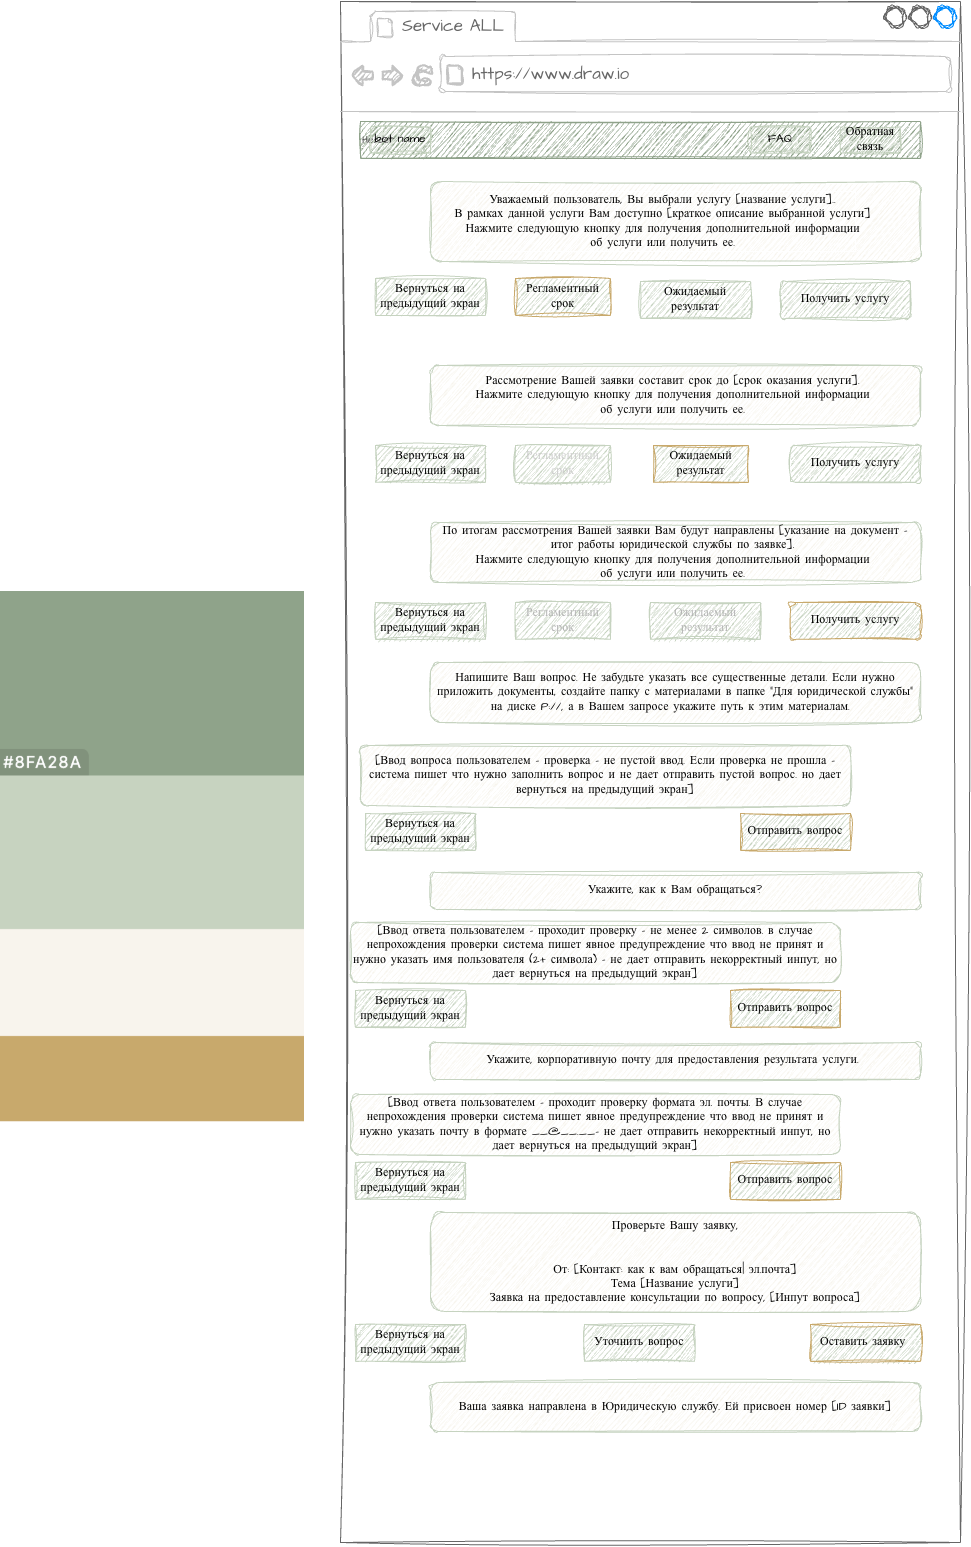

The diagram above was exported from draw.io. Its source (the exported page's mxGraphModel, read from the mxfile embedded in the PNG):
<mxGraphModel dx="1539" dy="742" grid="1" gridSize="10" guides="1" tooltips="1" connect="1" arrows="1" fold="1" page="1" pageScale="1" pageWidth="827" pageHeight="1169" math="0" shadow="0">
  <root>
    <mxCell id="0" />
    <mxCell id="1" parent="0" />
    <mxCell id="ss9z3_OQqwDCIDHI4J4L-1" parent="1" style="strokeWidth=1;shadow=0;dashed=0;align=center;html=1;shape=mxgraph.mockup.containers.browserWindow;rSize=0;strokeColor=#666666;strokeColor2=#008cff;strokeColor3=#c4c4c4;mainText=,;recursiveResize=0;sketch=1;hachureGap=4;jiggle=2;curveFitting=1;fontFamily=Architects Daughter;fontSource=https://fonts.googleapis.com/css?family=Architects+Daughter;fontStyle=1" value="" vertex="1">
      <mxGeometry height="1541" width="620" x="70" y="70" as="geometry" />
    </mxCell>
    <mxCell id="ss9z3_OQqwDCIDHI4J4L-2" parent="ss9z3_OQqwDCIDHI4J4L-1" style="strokeWidth=1;shadow=0;dashed=0;align=center;html=1;shape=mxgraph.mockup.containers.anchor;fontSize=17;fontColor=#666666;align=left;whiteSpace=wrap;sketch=1;hachureGap=4;jiggle=2;curveFitting=1;fontFamily=Architects Daughter;fontSource=https://fonts.googleapis.com/css?family=Architects+Daughter;" value="Service ALL" vertex="1">
      <mxGeometry height="26" width="110" x="60" y="12" as="geometry" />
    </mxCell>
    <mxCell id="ss9z3_OQqwDCIDHI4J4L-3" parent="ss9z3_OQqwDCIDHI4J4L-1" style="strokeWidth=1;shadow=0;dashed=0;align=center;html=1;shape=mxgraph.mockup.containers.anchor;rSize=0;fontSize=17;fontColor=#666666;align=left;sketch=1;hachureGap=4;jiggle=2;curveFitting=1;fontFamily=Architects Daughter;fontSource=https://fonts.googleapis.com/css?family=Architects+Daughter;" value="https://www.draw.io" vertex="1">
      <mxGeometry height="26" width="250" x="130" y="60" as="geometry" />
    </mxCell>
    <mxCell id="ss9z3_OQqwDCIDHI4J4L-4" parent="ss9z3_OQqwDCIDHI4J4L-1" style="whiteSpace=wrap;html=1;shadow=0;dashed=0;fontSize=10;align=left;fillColor=light-dark(#8fa28a, #121212);strokeColor=light-dark(#8fa28a, #959595);fontColor=#4D4D4D;sketch=1;hachureGap=4;jiggle=2;curveFitting=1;fontFamily=Architects Daughter;fontSource=https://fonts.googleapis.com/css?family=Architects+Daughter;" value="Header" vertex="1">
      <mxGeometry height="36.88" width="560" x="20" y="120" as="geometry" />
    </mxCell>
    <mxCell id="ss9z3_OQqwDCIDHI4J4L-5" parent="ss9z3_OQqwDCIDHI4J4L-1" style="rounded=0;whiteSpace=wrap;html=1;sketch=1;hachureGap=4;jiggle=2;curveFitting=1;fontFamily=Architects Daughter;fontSource=https://fonts.googleapis.com/css?family=Architects+Daughter;fillColor=light-dark(#c6d3c0, #ededed);strokeColor=light-dark(#c6d3c0, #ededed);" value="bot name" vertex="1">
      <mxGeometry height="26" width="60" x="30" y="125.44" as="geometry" />
    </mxCell>
    <mxCell id="ss9z3_OQqwDCIDHI4J4L-6" parent="ss9z3_OQqwDCIDHI4J4L-1" style="rounded=1;whiteSpace=wrap;html=1;sketch=1;hachureGap=4;jiggle=2;curveFitting=1;fontFamily=Architects Daughter;fontSource=https://fonts.googleapis.com/css?family=Architects+Daughter;strokeColor=light-dark(#c6d3c0, #ededed);fillColor=light-dark(#c6d3c0, #ededed);" value="Получить услугу" vertex="1">
      <mxGeometry height="36.88" width="130" x="440" y="280" as="geometry" />
    </mxCell>
    <mxCell id="ss9z3_OQqwDCIDHI4J4L-7" parent="ss9z3_OQqwDCIDHI4J4L-1" style="rounded=0;whiteSpace=wrap;html=1;sketch=1;hachureGap=4;jiggle=2;curveFitting=1;fontFamily=Architects Daughter;fontSource=https://fonts.googleapis.com/css?family=Architects+Daughter;fillColor=light-dark(#c6d3c0, #ededed);strokeColor=light-dark(#c6d3c0, #ededed);" value="Обратная связь" vertex="1">
      <mxGeometry height="26" width="60" x="500" y="125.44" as="geometry" />
    </mxCell>
    <mxCell id="ss9z3_OQqwDCIDHI4J4L-8" parent="ss9z3_OQqwDCIDHI4J4L-1" style="rounded=0;whiteSpace=wrap;html=1;sketch=1;hachureGap=4;jiggle=2;curveFitting=1;fontFamily=Architects Daughter;fontSource=https://fonts.googleapis.com/css?family=Architects+Daughter;fillColor=light-dark(#c6d3c0, #ededed);strokeColor=light-dark(#c6d3c0, #ededed);" value="FAQ" vertex="1">
      <mxGeometry height="26" width="60" x="410" y="125.44" as="geometry" />
    </mxCell>
    <mxCell id="ss9z3_OQqwDCIDHI4J4L-9" parent="ss9z3_OQqwDCIDHI4J4L-1" style="rounded=0;whiteSpace=wrap;html=1;sketch=1;hachureGap=4;jiggle=2;curveFitting=1;fontFamily=Architects Daughter;fontSource=https://fonts.googleapis.com/css?family=Architects+Daughter;fontStyle=1;fillColor=light-dark(#c6d3c0, #512d2b);strokeColor=light-dark(#c8a96c, #d7817e);" value="&lt;span style=&quot;font-weight: normal;&quot;&gt;Регламентный срок&lt;/span&gt;" vertex="1">
      <mxGeometry height="36.88" width="95" x="175" y="277" as="geometry" />
    </mxCell>
    <mxCell id="ss9z3_OQqwDCIDHI4J4L-10" parent="ss9z3_OQqwDCIDHI4J4L-1" style="rounded=0;whiteSpace=wrap;html=1;sketch=1;hachureGap=4;jiggle=2;curveFitting=1;fontFamily=Architects Daughter;fontSource=https://fonts.googleapis.com/css?family=Architects+Daughter;fontStyle=1;strokeColor=light-dark(#c6d3c0, #ededed);fillColor=light-dark(#c6d3c0, #ededed);" value="&lt;span style=&quot;font-weight: normal;&quot;&gt;Ожидаемый результат&lt;/span&gt;" vertex="1">
      <mxGeometry height="36.88" width="110" x="300" y="280" as="geometry" />
    </mxCell>
    <mxCell id="ss9z3_OQqwDCIDHI4J4L-11" parent="ss9z3_OQqwDCIDHI4J4L-1" style="rounded=1;whiteSpace=wrap;html=1;sketch=1;hachureGap=4;jiggle=2;curveFitting=1;fontFamily=Architects Daughter;fontSource=https://fonts.googleapis.com/css?family=Architects+Daughter;fillColor=light-dark(#f7f4ed, #ededed);strokeColor=#C6D3C0;" value="" vertex="1">
      <mxGeometry height="80" width="490" x="90" y="180" as="geometry" />
    </mxCell>
    <mxCell id="ss9z3_OQqwDCIDHI4J4L-12" parent="ss9z3_OQqwDCIDHI4J4L-1" style="text;html=1;whiteSpace=wrap;strokeColor=light-dark(#ffffff, #ededed);fillColor=none;align=center;verticalAlign=middle;rounded=0;fontFamily=Architects Daughter;fontSource=https://fonts.googleapis.com/css?family=Architects+Daughter;" value="&lt;span style=&quot;white-space: nowrap;&quot;&gt;Уважаемый пользователь, Вы выбрали услугу [название услуги]..&amp;nbsp;&lt;/span&gt;&lt;div&gt;&lt;span style=&quot;text-wrap-mode: nowrap;&quot;&gt;В рамках данной услуги Вам доступно [краткое описание выбранной услуги]&amp;nbsp;&lt;/span&gt;&lt;/div&gt;&lt;div&gt;&lt;span style=&quot;text-wrap-mode: nowrap;&quot;&gt;Нажмите следующую кнопку для получения дополнительной информации&amp;nbsp;&lt;/span&gt;&lt;/div&gt;&lt;div&gt;&lt;span style=&quot;text-wrap-mode: nowrap;&quot;&gt;об услуги или получить ее.&amp;nbsp;&lt;/span&gt;&lt;/div&gt;" vertex="1">
      <mxGeometry height="60" width="380" x="135" y="190" as="geometry" />
    </mxCell>
    <mxCell id="ss9z3_OQqwDCIDHI4J4L-13" parent="ss9z3_OQqwDCIDHI4J4L-1" style="rounded=1;whiteSpace=wrap;html=1;sketch=1;hachureGap=4;jiggle=2;curveFitting=1;fontFamily=Architects Daughter;fontSource=https://fonts.googleapis.com/css?family=Architects+Daughter;fillColor=light-dark(#f7f4ed, #ededed);strokeColor=light-dark(#c6d3c0, #ededed);" value="Рассмотрение Вашей заявки составит срок до [срок оказания услуги].&amp;nbsp;&lt;div&gt;&lt;div&gt;&lt;span style=&quot;text-wrap-mode: nowrap;&quot;&gt;Нажмите следующую кнопку для получения дополнительной информации&amp;nbsp;&lt;/span&gt;&lt;/div&gt;&lt;div&gt;&lt;span style=&quot;text-wrap-mode: nowrap;&quot;&gt;об услуги или получить ее.&amp;nbsp;&lt;/span&gt;&lt;/div&gt;&lt;/div&gt;" vertex="1">
      <mxGeometry height="60" width="490" x="90" y="364" as="geometry" />
    </mxCell>
    <mxCell id="ss9z3_OQqwDCIDHI4J4L-14" parent="ss9z3_OQqwDCIDHI4J4L-1" style="rounded=1;whiteSpace=wrap;html=1;sketch=1;hachureGap=4;jiggle=2;curveFitting=1;fontFamily=Architects Daughter;fontSource=https://fonts.googleapis.com/css?family=Architects+Daughter;fillColor=light-dark(#c6d3c0, #ededed);strokeColor=light-dark(#c6d3c0, #ededed);" value="Получить услугу" vertex="1">
      <mxGeometry height="36.88" width="130" x="450" y="444" as="geometry" />
    </mxCell>
    <mxCell id="ss9z3_OQqwDCIDHI4J4L-15" parent="ss9z3_OQqwDCIDHI4J4L-1" style="rounded=0;whiteSpace=wrap;html=1;sketch=1;hachureGap=4;jiggle=2;curveFitting=1;fontFamily=Architects Daughter;fontSource=https://fonts.googleapis.com/css?family=Architects+Daughter;fontStyle=1;strokeColor=light-dark(#c6d3c0, #ededed);fillColor=light-dark(#c6d3c0, #ededed);fontColor=#CCCCCC;" value="&lt;span style=&quot;font-weight: normal;&quot;&gt;Регламентный срок&lt;/span&gt;" vertex="1">
      <mxGeometry height="36.88" width="95" x="175" y="444" as="geometry" />
    </mxCell>
    <mxCell id="ss9z3_OQqwDCIDHI4J4L-17" parent="ss9z3_OQqwDCIDHI4J4L-1" style="rounded=1;whiteSpace=wrap;html=1;sketch=1;hachureGap=4;jiggle=2;curveFitting=1;fontFamily=Architects Daughter;fontSource=https://fonts.googleapis.com/css?family=Architects+Daughter;fillColor=light-dark(#f7f4ed, #ededed);strokeColor=light-dark(#c6d3c0, #ededed);" value="По итогам рассмотрения Вашей заявки Вам будут направлены [указание на документ - итог работы юридической службы по заявке].&amp;nbsp;&lt;div&gt;&lt;div&gt;&lt;span style=&quot;text-wrap-mode: nowrap;&quot;&gt;Нажмите следующую кнопку для получения дополнительной информации&amp;nbsp;&lt;/span&gt;&lt;/div&gt;&lt;div&gt;&lt;span style=&quot;text-wrap-mode: nowrap;&quot;&gt;об услуги или получить ее.&amp;nbsp;&lt;/span&gt;&lt;/div&gt;&lt;/div&gt;" vertex="1">
      <mxGeometry height="60" width="490" x="90" y="521" as="geometry" />
    </mxCell>
    <mxCell id="ss9z3_OQqwDCIDHI4J4L-18" parent="ss9z3_OQqwDCIDHI4J4L-1" style="rounded=1;whiteSpace=wrap;html=1;sketch=1;hachureGap=4;jiggle=2;curveFitting=1;fontFamily=Architects Daughter;fontSource=https://fonts.googleapis.com/css?family=Architects+Daughter;fillColor=light-dark(#c6d3c0, #ededed);strokeColor=light-dark(#c8a96c, #ededed);" value="Получить услугу" vertex="1">
      <mxGeometry height="36.88" width="130" x="450" y="601" as="geometry" />
    </mxCell>
    <mxCell id="ss9z3_OQqwDCIDHI4J4L-19" parent="ss9z3_OQqwDCIDHI4J4L-1" style="rounded=0;whiteSpace=wrap;html=1;sketch=1;hachureGap=4;jiggle=2;curveFitting=1;fontFamily=Architects Daughter;fontSource=https://fonts.googleapis.com/css?family=Architects+Daughter;fontStyle=1;strokeColor=light-dark(#c6d3c0, #ededed);fillColor=light-dark(#c6d3c0, #ededed);" value="&lt;span style=&quot;font-weight: normal; color: rgb(179, 179, 179);&quot;&gt;Регламентный срок&lt;/span&gt;" vertex="1">
      <mxGeometry height="36.88" width="95" x="175" y="601" as="geometry" />
    </mxCell>
    <mxCell id="ss9z3_OQqwDCIDHI4J4L-20" parent="ss9z3_OQqwDCIDHI4J4L-1" style="rounded=0;whiteSpace=wrap;html=1;sketch=1;hachureGap=4;jiggle=2;curveFitting=1;fontFamily=Architects Daughter;fontSource=https://fonts.googleapis.com/css?family=Architects+Daughter;fontStyle=1;fontColor=#B3B3B3;strokeColor=light-dark(#c6d3c0, #ededed);fillColor=light-dark(#c6d3c0, #ededed);" value="&lt;span style=&quot;font-weight: normal;&quot;&gt;Ожидаемый результат&lt;/span&gt;" vertex="1">
      <mxGeometry height="36.88" width="110" x="310" y="601" as="geometry" />
    </mxCell>
    <mxCell id="ss9z3_OQqwDCIDHI4J4L-21" parent="ss9z3_OQqwDCIDHI4J4L-1" style="rounded=0;whiteSpace=wrap;html=1;sketch=1;hachureGap=4;jiggle=2;curveFitting=1;fontFamily=Architects Daughter;fontSource=https://fonts.googleapis.com/css?family=Architects+Daughter;fontStyle=1;strokeColor=light-dark(#c6d3c0, #ededed);fillColor=light-dark(#c6d3c0, #ededed);" value="&lt;span style=&quot;font-weight: 400;&quot;&gt;Вернуться на предыдущий экран&lt;/span&gt;" vertex="1">
      <mxGeometry height="36.88" width="110" x="35" y="277" as="geometry" />
    </mxCell>
    <mxCell id="ss9z3_OQqwDCIDHI4J4L-22" parent="ss9z3_OQqwDCIDHI4J4L-1" style="rounded=0;whiteSpace=wrap;html=1;sketch=1;hachureGap=4;jiggle=2;curveFitting=1;fontFamily=Architects Daughter;fontSource=https://fonts.googleapis.com/css?family=Architects+Daughter;fontStyle=1;fillColor=light-dark(#c6d3c0, #ededed);strokeColor=light-dark(#c6d3c0, #ededed);" value="&lt;span style=&quot;font-weight: 400;&quot;&gt;Вернуться на предыдущий экран&lt;/span&gt;" vertex="1">
      <mxGeometry height="36.88" width="110" x="35" y="444" as="geometry" />
    </mxCell>
    <mxCell id="ss9z3_OQqwDCIDHI4J4L-23" parent="ss9z3_OQqwDCIDHI4J4L-1" style="rounded=0;whiteSpace=wrap;html=1;sketch=1;hachureGap=4;jiggle=2;curveFitting=1;fontFamily=Architects Daughter;fontSource=https://fonts.googleapis.com/css?family=Architects+Daughter;fontStyle=1;fillColor=light-dark(#c6d3c0, #ededed);strokeColor=light-dark(#c6d3c0, #ededed);" value="&lt;span style=&quot;font-weight: 400;&quot;&gt;Вернуться на предыдущий экран&lt;/span&gt;" vertex="1">
      <mxGeometry height="36.88" width="110" x="35" y="601" as="geometry" />
    </mxCell>
    <mxCell id="ss9z3_OQqwDCIDHI4J4L-24" parent="ss9z3_OQqwDCIDHI4J4L-1" style="rounded=1;whiteSpace=wrap;html=1;sketch=1;hachureGap=4;jiggle=2;curveFitting=1;fontFamily=Architects Daughter;fontSource=https://fonts.googleapis.com/css?family=Architects+Daughter;fillColor=light-dark(#f7f4ed, #ededed);strokeColor=light-dark(#c6d3c0, #ededed);" value="Напишите Ваш вопрос. Не забудьте указать все существенные детали. Если нужно приложить документы, создайте папку с материалами в папке &quot;Для юридической службы&quot; на диске P://, а в Вашем запросе укажите путь к этим материалам.&amp;nbsp;&amp;nbsp;" vertex="1">
      <mxGeometry height="60" width="490" x="90" y="661" as="geometry" />
    </mxCell>
    <mxCell id="ss9z3_OQqwDCIDHI4J4L-25" parent="ss9z3_OQqwDCIDHI4J4L-1" style="rounded=1;whiteSpace=wrap;html=1;sketch=1;hachureGap=4;jiggle=2;curveFitting=1;fontFamily=Architects Daughter;fontSource=https://fonts.googleapis.com/css?family=Architects+Daughter;fillColor=light-dark(#f7f4ed, #ededed);strokeColor=light-dark(#c6d3c0, #ededed);" value="[Ввод вопроса пользователем - проверка - не пустой ввод. Если проверка не прошла - система пишет что нужно заполнить вопрос и не дает отправить пустой вопрос. но дает вернуться на предыдущий экран]" vertex="1">
      <mxGeometry height="60" width="490" x="20" y="744" as="geometry" />
    </mxCell>
    <mxCell id="ss9z3_OQqwDCIDHI4J4L-26" parent="ss9z3_OQqwDCIDHI4J4L-1" style="rounded=0;whiteSpace=wrap;html=1;sketch=1;hachureGap=4;jiggle=2;curveFitting=1;fontFamily=Architects Daughter;fontSource=https://fonts.googleapis.com/css?family=Architects+Daughter;fontStyle=1;fillColor=light-dark(#c6d3c0, #ededed);strokeColor=light-dark(#c6d3c0, #ededed);" value="&lt;span style=&quot;font-weight: 400;&quot;&gt;Вернуться на предыдущий экран&lt;/span&gt;" vertex="1">
      <mxGeometry height="36.88" width="110" x="25" y="812" as="geometry" />
    </mxCell>
    <mxCell id="ss9z3_OQqwDCIDHI4J4L-27" parent="ss9z3_OQqwDCIDHI4J4L-1" style="rounded=0;whiteSpace=wrap;html=1;sketch=1;hachureGap=4;jiggle=2;curveFitting=1;fontFamily=Architects Daughter;fontSource=https://fonts.googleapis.com/css?family=Architects+Daughter;fontStyle=1;strokeColor=light-dark(#c8a96c, #ededed);fillColor=light-dark(#c6d3c0, #ededed);" value="&lt;span style=&quot;font-weight: 400;&quot;&gt;Отправить вопрос&lt;/span&gt;" vertex="1">
      <mxGeometry height="36.88" width="110" x="400" y="812" as="geometry" />
    </mxCell>
    <mxCell id="ss9z3_OQqwDCIDHI4J4L-28" parent="ss9z3_OQqwDCIDHI4J4L-1" style="rounded=1;whiteSpace=wrap;html=1;sketch=1;hachureGap=4;jiggle=2;curveFitting=1;fontFamily=Architects Daughter;fontSource=https://fonts.googleapis.com/css?family=Architects+Daughter;fillColor=light-dark(#f7f4ed, #ededed);strokeColor=light-dark(#c6d3c0, #ededed);" value="Укажите, как к Вам обращаться?" vertex="1">
      <mxGeometry height="36.88" width="490" x="90" y="871" as="geometry" />
    </mxCell>
    <mxCell id="ss9z3_OQqwDCIDHI4J4L-29" parent="ss9z3_OQqwDCIDHI4J4L-1" style="rounded=1;whiteSpace=wrap;html=1;sketch=1;hachureGap=4;jiggle=2;curveFitting=1;fontFamily=Architects Daughter;fontSource=https://fonts.googleapis.com/css?family=Architects+Daughter;fillColor=light-dark(#f7f4ed, #ededed);strokeColor=light-dark(#c6d3c0, #ededed);" value="[Ввод ответа пользователем - проходит проверку - не менее 2 символов. в случае непрохождения проверки система пишет явное предупреждение что ввод не принят и нужно указать имя пользователя (2+ символа) - не дает отправить некорректный инпут, но дает вернуться на предыдущий экран]" vertex="1">
      <mxGeometry height="60" width="490" x="10" y="921" as="geometry" />
    </mxCell>
    <mxCell id="ss9z3_OQqwDCIDHI4J4L-30" parent="ss9z3_OQqwDCIDHI4J4L-1" style="rounded=0;whiteSpace=wrap;html=1;sketch=1;hachureGap=4;jiggle=2;curveFitting=1;fontFamily=Architects Daughter;fontSource=https://fonts.googleapis.com/css?family=Architects+Daughter;fontStyle=1;strokeColor=light-dark(#c6d3c0, #ededed);fillColor=light-dark(#c6d3c0, #ededed);" value="&lt;span style=&quot;font-weight: 400;&quot;&gt;Вернуться на предыдущий экран&lt;/span&gt;" vertex="1">
      <mxGeometry height="36.88" width="110" x="15" y="989" as="geometry" />
    </mxCell>
    <mxCell id="ss9z3_OQqwDCIDHI4J4L-31" parent="ss9z3_OQqwDCIDHI4J4L-1" style="rounded=0;whiteSpace=wrap;html=1;sketch=1;hachureGap=4;jiggle=2;curveFitting=1;fontFamily=Architects Daughter;fontSource=https://fonts.googleapis.com/css?family=Architects+Daughter;fontStyle=1;strokeColor=light-dark(#c8a96c, #ededed);fillColor=light-dark(#c6d3c0, #ededed);" value="&lt;span style=&quot;font-weight: 400;&quot;&gt;Отправить вопрос&lt;/span&gt;" vertex="1">
      <mxGeometry height="36.88" width="110" x="390" y="989" as="geometry" />
    </mxCell>
    <mxCell id="ss9z3_OQqwDCIDHI4J4L-32" parent="ss9z3_OQqwDCIDHI4J4L-1" style="rounded=1;whiteSpace=wrap;html=1;sketch=1;hachureGap=4;jiggle=2;curveFitting=1;fontFamily=Architects Daughter;fontSource=https://fonts.googleapis.com/css?family=Architects+Daughter;fillColor=light-dark(#f7f4ed, #ededed);strokeColor=light-dark(#c6d3c0, #ededed);" value="Укажите, корпоративную почту для предоставления результата услуги.&amp;nbsp;" vertex="1">
      <mxGeometry height="36.88" width="490" x="90" y="1041" as="geometry" />
    </mxCell>
    <mxCell id="ss9z3_OQqwDCIDHI4J4L-33" parent="ss9z3_OQqwDCIDHI4J4L-1" style="rounded=1;whiteSpace=wrap;html=1;sketch=1;hachureGap=4;jiggle=2;curveFitting=1;fontFamily=Architects Daughter;fontSource=https://fonts.googleapis.com/css?family=Architects+Daughter;fillColor=light-dark(#f7f4ed, #ededed);strokeColor=light-dark(#c6d3c0, #ededed);" value="[Ввод ответа пользователем - проходит проверку формата эл. почты.&amp;nbsp;В случае непрохождения проверки система пишет явное предупреждение что ввод не принят и нужно указать почту в формате __@__.__- не дает отправить некорректный инпут, но дает вернуться на предыдущий экран]" vertex="1">
      <mxGeometry height="60" width="490" x="10" y="1093" as="geometry" />
    </mxCell>
    <mxCell id="ss9z3_OQqwDCIDHI4J4L-34" parent="ss9z3_OQqwDCIDHI4J4L-1" style="rounded=0;whiteSpace=wrap;html=1;sketch=1;hachureGap=4;jiggle=2;curveFitting=1;fontFamily=Architects Daughter;fontSource=https://fonts.googleapis.com/css?family=Architects+Daughter;fontStyle=1;fillColor=light-dark(#c6d3c0, #ededed);strokeColor=light-dark(#c6d3c0, #ededed);" value="&lt;span style=&quot;font-weight: 400;&quot;&gt;Вернуться на предыдущий экран&lt;/span&gt;" vertex="1">
      <mxGeometry height="36.88" width="110" x="15" y="1161" as="geometry" />
    </mxCell>
    <mxCell id="ss9z3_OQqwDCIDHI4J4L-35" parent="ss9z3_OQqwDCIDHI4J4L-1" style="rounded=0;whiteSpace=wrap;html=1;sketch=1;hachureGap=4;jiggle=2;curveFitting=1;fontFamily=Architects Daughter;fontSource=https://fonts.googleapis.com/css?family=Architects+Daughter;fontStyle=1;fillColor=light-dark(#c6d3c0, #ededed);strokeColor=light-dark(#c8a96c, #ededed);" value="&lt;span style=&quot;font-weight: 400;&quot;&gt;Отправить вопрос&lt;/span&gt;" vertex="1">
      <mxGeometry height="36.88" width="110" x="390" y="1161" as="geometry" />
    </mxCell>
    <mxCell id="ss9z3_OQqwDCIDHI4J4L-36" parent="ss9z3_OQqwDCIDHI4J4L-1" style="rounded=1;whiteSpace=wrap;html=1;sketch=1;hachureGap=4;jiggle=2;curveFitting=1;fontFamily=Architects Daughter;fontSource=https://fonts.googleapis.com/css?family=Architects+Daughter;fillColor=light-dark(#f7f4ed, #ededed);strokeColor=light-dark(#c6d3c0, #ededed);" value="Проверьте Вашу заявку,&lt;div&gt;&lt;br&gt;&lt;/div&gt;&lt;div&gt;&lt;br&gt;&lt;/div&gt;&lt;div&gt;От: [Контакт: как к вам обращаться| эл.почта]&lt;/div&gt;&lt;div&gt;Тема [Название услуги]&lt;/div&gt;&lt;div&gt;Заявка на предоставление консультации по вопросу, [Инпут вопроса]&lt;/div&gt;" vertex="1">
      <mxGeometry height="99" width="490" x="90" y="1211" as="geometry" />
    </mxCell>
    <mxCell id="ss9z3_OQqwDCIDHI4J4L-37" parent="ss9z3_OQqwDCIDHI4J4L-1" style="rounded=0;whiteSpace=wrap;html=1;sketch=1;hachureGap=4;jiggle=2;curveFitting=1;fontFamily=Architects Daughter;fontSource=https://fonts.googleapis.com/css?family=Architects+Daughter;fontStyle=1;fillColor=light-dark(#c6d3c0, #ededed);strokeColor=light-dark(#c6d3c0, #ededed);" value="&lt;span style=&quot;font-weight: 400;&quot;&gt;Уточнить вопрос&lt;/span&gt;" vertex="1">
      <mxGeometry height="36.88" width="110" x="244" y="1323" as="geometry" />
    </mxCell>
    <mxCell id="ss9z3_OQqwDCIDHI4J4L-38" parent="ss9z3_OQqwDCIDHI4J4L-1" style="rounded=0;whiteSpace=wrap;html=1;sketch=1;hachureGap=4;jiggle=2;curveFitting=1;fontFamily=Architects Daughter;fontSource=https://fonts.googleapis.com/css?family=Architects+Daughter;fontStyle=1;fillColor=light-dark(#c6d3c0, #ededed);strokeColor=light-dark(#c8a96c, #ededed);" value="&lt;span style=&quot;font-weight: 400;&quot;&gt;Оставить заявку&amp;nbsp;&lt;/span&gt;" vertex="1">
      <mxGeometry height="36.88" width="110" x="470" y="1323" as="geometry" />
    </mxCell>
    <mxCell id="ss9z3_OQqwDCIDHI4J4L-39" parent="ss9z3_OQqwDCIDHI4J4L-1" style="rounded=0;whiteSpace=wrap;html=1;sketch=1;hachureGap=4;jiggle=2;curveFitting=1;fontFamily=Architects Daughter;fontSource=https://fonts.googleapis.com/css?family=Architects+Daughter;fontStyle=1;fillColor=light-dark(#c6d3c0, #ededed);strokeColor=light-dark(#c6d3c0, #ededed);" value="&lt;span style=&quot;font-weight: 400;&quot;&gt;Вернуться на предыдущий экран&lt;/span&gt;" vertex="1">
      <mxGeometry height="36.88" width="110" x="15" y="1323" as="geometry" />
    </mxCell>
    <mxCell id="ss9z3_OQqwDCIDHI4J4L-40" parent="ss9z3_OQqwDCIDHI4J4L-1" style="rounded=1;whiteSpace=wrap;html=1;sketch=1;hachureGap=4;jiggle=2;curveFitting=1;fontFamily=Architects Daughter;fontSource=https://fonts.googleapis.com/css?family=Architects+Daughter;fillColor=light-dark(#f7f4ed, #ededed);strokeColor=light-dark(#c6d3c0, #ededed);" value="Ваша заявка направлена в Юридическую службу. Ей присвоен номер [ID заявки]" vertex="1">
      <mxGeometry height="49" width="490" x="90" y="1381" as="geometry" />
    </mxCell>
    <mxCell id="ss9z3_OQqwDCIDHI4J4L-42" parent="ss9z3_OQqwDCIDHI4J4L-1" style="rounded=0;whiteSpace=wrap;html=1;sketch=1;hachureGap=4;jiggle=2;curveFitting=1;fontFamily=Architects Daughter;fontSource=https://fonts.googleapis.com/css?family=Architects+Daughter;fontStyle=1;fillColor=light-dark(#c6d3c0, #512d2b);strokeColor=light-dark(#c8a96c, #d7817e);" value="&lt;span style=&quot;font-weight: 400;&quot;&gt;Ожидаемый результат&lt;/span&gt;" vertex="1">
      <mxGeometry height="36.88" width="95" x="313" y="444" as="geometry" />
    </mxCell>
    <mxCell id="ss9z3_OQqwDCIDHI4J4L-41" parent="1" style="shape=image;verticalLabelPosition=bottom;labelBackgroundColor=default;verticalAlign=top;aspect=fixed;imageAspect=0;image=data:image/png,(base64 omitted: 21236 chars);strokeColor=#C8A96C;" value="" vertex="1">
      <mxGeometry height="530.26" width="304" x="-270" y="660" as="geometry" />
    </mxCell>
  </root>
</mxGraphModel>